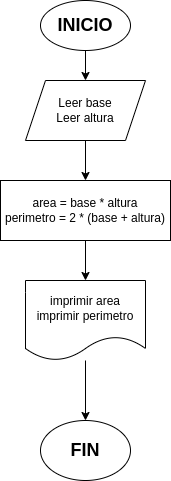

The diagram above was exported from draw.io. Its source (the exported page's mxGraphModel, read from the mxfile embedded in the PNG):
<mxGraphModel dx="1005" dy="542" grid="1" gridSize="10" guides="1" tooltips="1" connect="1" arrows="1" fold="1" page="1" pageScale="1" pageWidth="827" pageHeight="1169" math="0" shadow="0">
  <root>
    <mxCell id="0" />
    <mxCell id="1" parent="0" />
    <mxCell id="IsderljFqukL8h77f9Dc-2" value="" style="endArrow=classic;html=1;rounded=0;exitX=0.5;exitY=1;exitDx=0;exitDy=0;entryX=0.5;entryY=0;entryDx=0;entryDy=0;" parent="1" source="IsderljFqukL8h77f9Dc-3" target="IsderljFqukL8h77f9Dc-6" edge="1">
      <mxGeometry width="50" height="50" relative="1" as="geometry">
        <mxPoint x="328" y="64" as="sourcePoint" />
        <mxPoint x="423" y="124" as="targetPoint" />
      </mxGeometry>
    </mxCell>
    <mxCell id="IsderljFqukL8h77f9Dc-3" value="&lt;b&gt;&lt;font style=&quot;font-size: 18px;&quot;&gt;INICIO&lt;/font&gt;&lt;/b&gt;" style="ellipse;whiteSpace=wrap;html=1;" parent="1" vertex="1">
      <mxGeometry x="378" y="24" width="90" height="50" as="geometry" />
    </mxCell>
    <mxCell id="IsderljFqukL8h77f9Dc-6" value="Leer base&lt;div&gt;Leer altura&lt;/div&gt;" style="shape=parallelogram;perimeter=parallelogramPerimeter;whiteSpace=wrap;html=1;fixedSize=1;" parent="1" vertex="1">
      <mxGeometry x="363" y="104" width="120" height="60" as="geometry" />
    </mxCell>
    <mxCell id="IsderljFqukL8h77f9Dc-9" value="" style="endArrow=classic;html=1;rounded=0;exitX=0.5;exitY=1;exitDx=0;exitDy=0;entryX=0.5;entryY=0;entryDx=0;entryDy=0;" parent="1" source="IsderljFqukL8h77f9Dc-6" target="IsderljFqukL8h77f9Dc-11" edge="1">
      <mxGeometry width="50" height="50" relative="1" as="geometry">
        <mxPoint x="548" y="244" as="sourcePoint" />
        <mxPoint x="423" y="204" as="targetPoint" />
      </mxGeometry>
    </mxCell>
    <mxCell id="IsderljFqukL8h77f9Dc-11" value="area = base * altura&lt;div&gt;perimetro = 2 * (base + altura)&lt;/div&gt;" style="rounded=0;whiteSpace=wrap;html=1;" parent="1" vertex="1">
      <mxGeometry x="338" y="204" width="170" height="60" as="geometry" />
    </mxCell>
    <mxCell id="IsderljFqukL8h77f9Dc-13" value="" style="endArrow=classic;html=1;rounded=0;exitX=0.5;exitY=1;exitDx=0;exitDy=0;entryX=0.5;entryY=0;entryDx=0;entryDy=0;" parent="1" source="IsderljFqukL8h77f9Dc-11" target="IsderljFqukL8h77f9Dc-14" edge="1">
      <mxGeometry width="50" height="50" relative="1" as="geometry">
        <mxPoint x="548" y="244" as="sourcePoint" />
        <mxPoint x="423" y="314" as="targetPoint" />
      </mxGeometry>
    </mxCell>
    <mxCell id="IsderljFqukL8h77f9Dc-14" value="imprimir area&lt;div&gt;imprimir perimetro&lt;/div&gt;" style="shape=document;whiteSpace=wrap;html=1;boundedLbl=1;" parent="1" vertex="1">
      <mxGeometry x="363" y="304" width="120" height="80" as="geometry" />
    </mxCell>
    <mxCell id="IsderljFqukL8h77f9Dc-15" value="" style="endArrow=classic;html=1;rounded=0;entryX=0.5;entryY=0;entryDx=0;entryDy=0;" parent="1" source="IsderljFqukL8h77f9Dc-14" target="IsderljFqukL8h77f9Dc-16" edge="1">
      <mxGeometry width="50" height="50" relative="1" as="geometry">
        <mxPoint x="548" y="284" as="sourcePoint" />
        <mxPoint x="423" y="434" as="targetPoint" />
      </mxGeometry>
    </mxCell>
    <mxCell id="IsderljFqukL8h77f9Dc-16" value="&lt;b&gt;&lt;font style=&quot;font-size: 18px;&quot;&gt;FIN&lt;/font&gt;&lt;/b&gt;" style="ellipse;whiteSpace=wrap;html=1;" parent="1" vertex="1">
      <mxGeometry x="378" y="444" width="90" height="60" as="geometry" />
    </mxCell>
  </root>
</mxGraphModel>